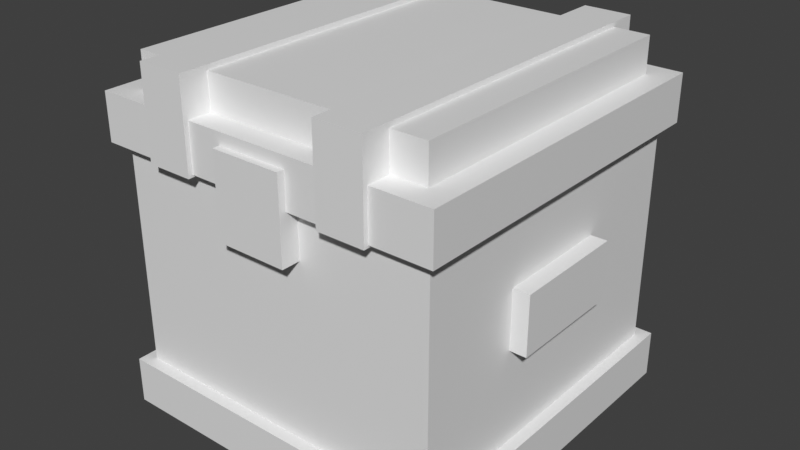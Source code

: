 # Source: tctechnology_milestone_cache.blend  (saved by Blender 5.3.31; exported with 4.5.12 LTS)
import bpy
from mathutils import Matrix  # noqa: F401  (used for matrix-valued properties, if any)

bpy.ops.wm.read_factory_settings(use_empty=True)
scene = bpy.context.scene
scene.name = 'Scene'

# ---- materials (node trees are filled in below, after node groups)
mat_tctechnology_milestone_cache_preview = bpy.data.materials.new('tctechnology_milestone_cache_preview')

# ---- material node trees
mat_tctechnology_milestone_cache_preview.use_nodes = True; mat_tctechnology_milestone_cache_preview.node_tree.nodes.clear()
_N = mat_tctechnology_milestone_cache_preview.node_tree.nodes; _L = mat_tctechnology_milestone_cache_preview.node_tree.links
n0 = _N.new('ShaderNodeBsdfPrincipled'); n0.name = 'Principled BSDF'; n0.location = (-200, 100)
n0.inputs[10].default_value = 0.005
n1 = _N.new('ShaderNodeOutputMaterial'); n1.name = 'Material Output'; n1.location = (200, 100)
_L.new(n0.outputs[0], n1.inputs[0])
n1.is_active_output = True

# ---- world
world_bakeworld = bpy.data.worlds.new('BakeWorld'); scene.world = world_bakeworld
world_bakeworld.use_nodes = True; world_bakeworld.node_tree.nodes.clear()
_N = world_bakeworld.node_tree.nodes; _L = world_bakeworld.node_tree.links
n0 = _N.new('ShaderNodeBackground'); n0.name = 'Background'; n0.location = (-200, 100)
n0.inputs[0].default_value = (0.05, 0.05, 0.05, 1.0)
n1 = _N.new('ShaderNodeOutputWorld'); n1.name = 'World Output'; n1.location = (200, 100)
_L.new(n0.outputs[0], n1.inputs[0])
n1.is_active_output = True
world_bakeworld.light_settings.distance = 0.14

# ---- meshes
me_milestone_cache_elem_00 = bpy.data.meshes.new('milestone_cache_elem_00')
me_milestone_cache_elem_00.from_pydata([(-0.4688, -0.4688, 0.0), (0.4688, -0.4688, 0.0), (0.4688, 0.4688, 0.0), (-0.4688, 0.4688, 0.0), (-0.4688, -0.4688, 0.125), (0.4688, -0.4688, 0.125), (0.4688, 0.4688, 0.125), (-0.4688, 0.4688, 0.125)], [], [(0, 1, 5, 4), (2, 3, 7, 6), (3, 0, 4, 7), (1, 2, 6, 5), (4, 5, 6, 7), (3, 2, 1, 0)])
me_milestone_cache_elem_00.materials.append(mat_tctechnology_milestone_cache_preview)
me_milestone_cache_elem_00.update()
me_milestone_cache_elem_01 = bpy.data.meshes.new('milestone_cache_elem_01')
me_milestone_cache_elem_01.from_pydata([(-0.4375, -0.4375, 0.125), (0.4375, -0.4375, 0.125), (0.4375, 0.4375, 0.125), (-0.4375, 0.4375, 0.125), (-0.4375, -0.4375, 0.7188), (0.4375, -0.4375, 0.7188), (0.4375, 0.4375, 0.7188), (-0.4375, 0.4375, 0.7188)], [], [(0, 1, 5, 4), (2, 3, 7, 6), (3, 0, 4, 7), (1, 2, 6, 5), (4, 5, 6, 7), (3, 2, 1, 0)])
me_milestone_cache_elem_01.materials.append(mat_tctechnology_milestone_cache_preview)
me_milestone_cache_elem_01.update()
me_milestone_cache_elem_02 = bpy.data.meshes.new('milestone_cache_elem_02')
me_milestone_cache_elem_02.from_pydata([(-0.4688, -0.4688, 0.7188), (0.4688, -0.4688, 0.7188), (0.4688, 0.4688, 0.7188), (-0.4688, 0.4688, 0.7188), (-0.4688, -0.4688, 0.8438), (0.4688, -0.4688, 0.8438), (0.4688, 0.4688, 0.8438), (-0.4688, 0.4688, 0.8438)], [], [(0, 1, 5, 4), (2, 3, 7, 6), (3, 0, 4, 7), (1, 2, 6, 5), (4, 5, 6, 7), (3, 2, 1, 0)])
me_milestone_cache_elem_02.materials.append(mat_tctechnology_milestone_cache_preview)
me_milestone_cache_elem_02.update()
me_milestone_cache_elem_03 = bpy.data.meshes.new('milestone_cache_elem_03')
me_milestone_cache_elem_03.from_pydata([(-0.4062, -0.4062, 0.8438), (0.4062, -0.4062, 0.8438), (0.4062, 0.4062, 0.8438), (-0.4062, 0.4062, 0.8438), (-0.4062, -0.4062, 0.9375), (0.4062, -0.4062, 0.9375), (0.4062, 0.4062, 0.9375), (-0.4062, 0.4062, 0.9375)], [], [(0, 1, 5, 4), (2, 3, 7, 6), (3, 0, 4, 7), (1, 2, 6, 5), (4, 5, 6, 7), (3, 2, 1, 0)])
me_milestone_cache_elem_03.materials.append(mat_tctechnology_milestone_cache_preview)
me_milestone_cache_elem_03.update()
me_milestone_cache_elem_04 = bpy.data.meshes.new('milestone_cache_elem_04')
me_milestone_cache_elem_04.from_pydata([(-0.3125, -0.4812, 0.7125), (-0.1875, -0.4812, 0.7125), (-0.1875, 0.4812, 0.7125), (-0.3125, 0.4812, 0.7125), (-0.3125, -0.4812, 0.95), (-0.1875, -0.4812, 0.95), (-0.1875, 0.4812, 0.95), (-0.3125, 0.4812, 0.95)], [], [(0, 1, 5, 4), (2, 3, 7, 6), (3, 0, 4, 7), (1, 2, 6, 5), (4, 5, 6, 7), (3, 2, 1, 0)])
me_milestone_cache_elem_04.materials.append(mat_tctechnology_milestone_cache_preview)
me_milestone_cache_elem_04.update()
me_milestone_cache_elem_05 = bpy.data.meshes.new('milestone_cache_elem_05')
me_milestone_cache_elem_05.from_pydata([(0.1875, -0.4812, 0.7125), (0.3125, -0.4812, 0.7125), (0.3125, 0.4812, 0.7125), (0.1875, 0.4812, 0.7125), (0.1875, -0.4812, 0.95), (0.3125, -0.4812, 0.95), (0.3125, 0.4812, 0.95), (0.1875, 0.4812, 0.95)], [], [(0, 1, 5, 4), (2, 3, 7, 6), (3, 0, 4, 7), (1, 2, 6, 5), (4, 5, 6, 7), (3, 2, 1, 0)])
me_milestone_cache_elem_05.materials.append(mat_tctechnology_milestone_cache_preview)
me_milestone_cache_elem_05.update()
me_milestone_cache_elem_06 = bpy.data.meshes.new('milestone_cache_elem_06')
me_milestone_cache_elem_06.from_pydata([(-0.09375, -0.4875, 0.5938), (0.09375, -0.4875, 0.5938), (0.09375, -0.425, 0.5938), (-0.09375, -0.425, 0.5938), (-0.09375, -0.4875, 0.8125), (0.09375, -0.4875, 0.8125), (0.09375, -0.425, 0.8125), (-0.09375, -0.425, 0.8125)], [], [(0, 1, 5, 4), (2, 3, 7, 6), (3, 0, 4, 7), (1, 2, 6, 5), (4, 5, 6, 7), (3, 2, 1, 0)])
me_milestone_cache_elem_06.materials.append(mat_tctechnology_milestone_cache_preview)
me_milestone_cache_elem_06.update()
me_milestone_cache_elem_07 = bpy.data.meshes.new('milestone_cache_elem_07')
me_milestone_cache_elem_07.from_pydata([(-0.09375, 0.425, 0.5938), (0.09375, 0.425, 0.5938), (0.09375, 0.4875, 0.5938), (-0.09375, 0.4875, 0.5938), (-0.09375, 0.425, 0.8125), (0.09375, 0.425, 0.8125), (0.09375, 0.4875, 0.8125), (-0.09375, 0.4875, 0.8125)], [], [(0, 1, 5, 4), (2, 3, 7, 6), (3, 0, 4, 7), (1, 2, 6, 5), (4, 5, 6, 7), (3, 2, 1, 0)])
me_milestone_cache_elem_07.materials.append(mat_tctechnology_milestone_cache_preview)
me_milestone_cache_elem_07.update()
me_milestone_cache_elem_08 = bpy.data.meshes.new('milestone_cache_elem_08')
me_milestone_cache_elem_08.from_pydata([(-0.4812, -0.1562, 0.375), (-0.4313, -0.1562, 0.375), (-0.4313, 0.1562, 0.375), (-0.4812, 0.1562, 0.375), (-0.4812, -0.1562, 0.5312), (-0.4313, -0.1562, 0.5312), (-0.4313, 0.1562, 0.5312), (-0.4812, 0.1562, 0.5312)], [], [(0, 1, 5, 4), (2, 3, 7, 6), (3, 0, 4, 7), (1, 2, 6, 5), (4, 5, 6, 7), (3, 2, 1, 0)])
me_milestone_cache_elem_08.materials.append(mat_tctechnology_milestone_cache_preview)
me_milestone_cache_elem_08.update()
me_milestone_cache_elem_09 = bpy.data.meshes.new('milestone_cache_elem_09')
me_milestone_cache_elem_09.from_pydata([(0.4313, -0.1562, 0.375), (0.4812, -0.1562, 0.375), (0.4812, 0.1562, 0.375), (0.4313, 0.1562, 0.375), (0.4313, -0.1562, 0.5312), (0.4812, -0.1562, 0.5312), (0.4812, 0.1562, 0.5312), (0.4313, 0.1562, 0.5312)], [], [(0, 1, 5, 4), (2, 3, 7, 6), (3, 0, 4, 7), (1, 2, 6, 5), (4, 5, 6, 7), (3, 2, 1, 0)])
me_milestone_cache_elem_09.materials.append(mat_tctechnology_milestone_cache_preview)
me_milestone_cache_elem_09.update()

# ---- objects
ob_vault_plinth = bpy.data.objects.new('vault_plinth', me_milestone_cache_elem_00)
ob_vault_body = bpy.data.objects.new('vault_body', me_milestone_cache_elem_01)
ob_lid_rim = bpy.data.objects.new('lid_rim', me_milestone_cache_elem_02)
ob_lid_crown = bpy.data.objects.new('lid_crown', me_milestone_cache_elem_03)
ob_strap_w = bpy.data.objects.new('strap_w', me_milestone_cache_elem_04)
ob_strap_e = bpy.data.objects.new('strap_e', me_milestone_cache_elem_05)
ob_clasp_front = bpy.data.objects.new('clasp_front', me_milestone_cache_elem_06)
ob_clasp_back = bpy.data.objects.new('clasp_back', me_milestone_cache_elem_07)
ob_handle_w = bpy.data.objects.new('handle_w', me_milestone_cache_elem_08)
ob_handle_e = bpy.data.objects.new('handle_e', me_milestone_cache_elem_09)

# ---- transforms, parenting, visibility, modifiers, constraints
ob_vault_plinth.location = (0.0, 0.0, 0.0)
ob_vault_body.location = (0.0, 0.0, 0.0)
ob_lid_rim.location = (0.0, 0.0, 0.0)
ob_lid_crown.location = (0.0, 0.0, 0.0)
ob_strap_w.location = (0.0, 0.0, 0.0)
ob_strap_e.location = (0.0, 0.0, 0.0)
ob_clasp_front.location = (0.0, 0.0, 0.0)
ob_clasp_back.location = (0.0, 0.0, 0.0)
ob_handle_w.location = (0.0, 0.0, 0.0)
ob_handle_e.location = (0.0, 0.0, 0.0)

# ---- collection membership
scene.collection.objects.link(ob_vault_plinth)
scene.collection.objects.link(ob_vault_body)
scene.collection.objects.link(ob_lid_rim)
scene.collection.objects.link(ob_lid_crown)
scene.collection.objects.link(ob_strap_w)
scene.collection.objects.link(ob_strap_e)
scene.collection.objects.link(ob_clasp_front)
scene.collection.objects.link(ob_clasp_back)
scene.collection.objects.link(ob_handle_w)
scene.collection.objects.link(ob_handle_e)

# ---- scene / render settings (as saved in the file)
scene.frame_start = 1; scene.frame_end = 250; scene.frame_set(1)
scene.render.engine = 'CYCLES'
scene.render.bake_bias = 0.0
scene.render.bake_samples = 0
scene.render.compositor_device = 'GPU'
scene.cycles.use_denoising = False
scene.cycles.samples = 1
scene.eevee.use_volume_custom_range = False
scene.eevee.fast_gi_thickness_near = 0.1
scene.eevee.fast_gi_thickness_far = 0.0
scene.eevee.ray_tracing_options.screen_trace_thickness = 0.1
scene.view_settings.view_transform = 'Standard'
bpy.context.view_layer.update()

# ---- added for rendering (the .blend has no active camera and no usable light): camera, sun
cam_auto = bpy.data.cameras.new('AutoCamera')
cam_auto.lens = 50.0
cam_auto.sensor_width = 36.0
cam_auto.clip_end = 1000.0
ob_auto_camera = bpy.data.objects.new('AutoCamera', cam_auto)
scene.collection.objects.link(ob_auto_camera)
ob_auto_camera.location = (1.54253, -1.85103, 1.70902)
ob_auto_camera.rotation_euler = (1.09748, -7.21219e-08, 0.694738)
scene.camera = ob_auto_camera
light_auto_sun = bpy.data.lights.new('AutoSun', 'SUN')
light_auto_sun.energy = 3.0
light_auto_sun.angle = 0.0523599
ob_auto_sun = bpy.data.objects.new('AutoSun', light_auto_sun)
scene.collection.objects.link(ob_auto_sun)
ob_auto_sun.rotation_euler = (0.872665, 0.174533, 0.523599)
bpy.context.view_layer.update()
